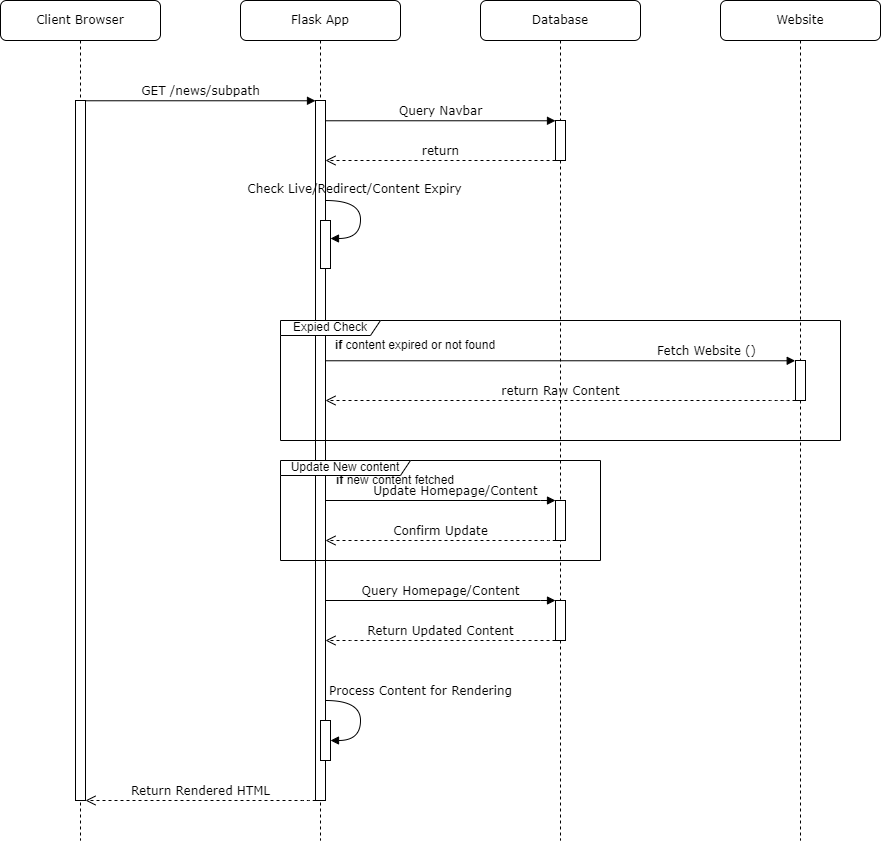

The diagram above was exported from draw.io. Its source (the exported page's mxGraphModel, read from the mxfile embedded in the PNG):
<mxGraphModel dx="1885" dy="1087" grid="1" gridSize="10" guides="1" tooltips="1" connect="1" arrows="1" fold="1" page="1" pageScale="1" pageWidth="1100" pageHeight="850" background="none" math="0" shadow="0">
  <root>
    <mxCell id="0" />
    <mxCell id="1" parent="0" />
    <mxCell id="7baba1c4bc27f4b0-2" value="Flask App" style="shape=umlLifeline;perimeter=lifelinePerimeter;whiteSpace=wrap;html=1;container=1;collapsible=0;recursiveResize=0;outlineConnect=0;rounded=1;shadow=0;comic=0;labelBackgroundColor=none;strokeWidth=1;fontFamily=Verdana;fontSize=12;align=center;" parent="1" vertex="1">
      <mxGeometry x="250" y="10" width="160" height="840" as="geometry" />
    </mxCell>
    <mxCell id="7baba1c4bc27f4b0-10" value="" style="html=1;points=[];perimeter=orthogonalPerimeter;rounded=0;shadow=0;comic=0;labelBackgroundColor=none;strokeWidth=1;fontFamily=Verdana;fontSize=12;align=center;" parent="7baba1c4bc27f4b0-2" vertex="1">
      <mxGeometry x="75" y="100" width="10" height="700" as="geometry" />
    </mxCell>
    <mxCell id="VM24qSlsvv02GcXe59lw-1" value="" style="html=1;points=[];perimeter=orthogonalPerimeter;rounded=0;shadow=0;comic=0;labelBackgroundColor=none;strokeWidth=1;fontFamily=Verdana;fontSize=12;align=center;" vertex="1" parent="7baba1c4bc27f4b0-2">
      <mxGeometry x="80" y="220" width="10" height="48" as="geometry" />
    </mxCell>
    <mxCell id="VM24qSlsvv02GcXe59lw-2" value="Check Live/Redirect/Content Expiry" style="html=1;verticalAlign=bottom;endArrow=block;labelBackgroundColor=none;fontFamily=Verdana;fontSize=12;elbow=vertical;edgeStyle=orthogonalEdgeStyle;curved=1;" edge="1" parent="7baba1c4bc27f4b0-2" source="7baba1c4bc27f4b0-10" target="VM24qSlsvv02GcXe59lw-1">
      <mxGeometry x="-0.4309" y="2" relative="1" as="geometry">
        <mxPoint x="55" y="200" as="sourcePoint" />
        <mxPoint x="65" y="238" as="targetPoint" />
        <Array as="points">
          <mxPoint x="120" y="200" />
          <mxPoint x="120" y="238" />
        </Array>
        <mxPoint as="offset" />
      </mxGeometry>
    </mxCell>
    <mxCell id="VM24qSlsvv02GcXe59lw-17" value="" style="html=1;points=[];perimeter=orthogonalPerimeter;rounded=0;shadow=0;comic=0;labelBackgroundColor=none;strokeWidth=1;fontFamily=Verdana;fontSize=12;align=center;" vertex="1" parent="7baba1c4bc27f4b0-2">
      <mxGeometry x="80" y="720" width="10" height="40" as="geometry" />
    </mxCell>
    <mxCell id="VM24qSlsvv02GcXe59lw-18" value="Process Content for Rendering" style="html=1;verticalAlign=bottom;endArrow=block;labelBackgroundColor=none;fontFamily=Verdana;fontSize=12;elbow=vertical;edgeStyle=orthogonalEdgeStyle;curved=1;" edge="1" parent="7baba1c4bc27f4b0-2" source="7baba1c4bc27f4b0-10" target="VM24qSlsvv02GcXe59lw-17">
      <mxGeometry x="-0.3333" y="60" relative="1" as="geometry">
        <mxPoint x="55" y="660" as="sourcePoint" />
        <mxPoint x="60" y="698" as="targetPoint" />
        <Array as="points">
          <mxPoint x="120" y="700" />
          <mxPoint x="120" y="740" />
        </Array>
        <mxPoint as="offset" />
      </mxGeometry>
    </mxCell>
    <mxCell id="7baba1c4bc27f4b0-3" value="Database" style="shape=umlLifeline;perimeter=lifelinePerimeter;whiteSpace=wrap;html=1;container=1;collapsible=0;recursiveResize=0;outlineConnect=0;rounded=1;shadow=0;comic=0;labelBackgroundColor=none;strokeWidth=1;fontFamily=Verdana;fontSize=12;align=center;" parent="1" vertex="1">
      <mxGeometry x="490" y="10" width="160" height="840" as="geometry" />
    </mxCell>
    <mxCell id="7baba1c4bc27f4b0-13" value="" style="html=1;points=[];perimeter=orthogonalPerimeter;rounded=0;shadow=0;comic=0;labelBackgroundColor=none;strokeWidth=1;fontFamily=Verdana;fontSize=12;align=center;" parent="7baba1c4bc27f4b0-3" vertex="1">
      <mxGeometry x="75" y="120" width="10" height="40" as="geometry" />
    </mxCell>
    <mxCell id="VM24qSlsvv02GcXe59lw-9" value="" style="html=1;points=[];perimeter=orthogonalPerimeter;rounded=0;shadow=0;comic=0;labelBackgroundColor=none;strokeWidth=1;fontFamily=Verdana;fontSize=12;align=center;" vertex="1" parent="7baba1c4bc27f4b0-3">
      <mxGeometry x="75" y="500" width="10" height="40" as="geometry" />
    </mxCell>
    <mxCell id="VM24qSlsvv02GcXe59lw-14" value="" style="html=1;points=[];perimeter=orthogonalPerimeter;rounded=0;shadow=0;comic=0;labelBackgroundColor=none;strokeWidth=1;fontFamily=Verdana;fontSize=12;align=center;" vertex="1" parent="7baba1c4bc27f4b0-3">
      <mxGeometry x="75" y="600" width="10" height="40" as="geometry" />
    </mxCell>
    <mxCell id="7baba1c4bc27f4b0-4" value="Website" style="shape=umlLifeline;perimeter=lifelinePerimeter;whiteSpace=wrap;html=1;container=1;collapsible=0;recursiveResize=0;outlineConnect=0;rounded=1;shadow=0;comic=0;labelBackgroundColor=none;strokeWidth=1;fontFamily=Verdana;fontSize=12;align=center;" parent="1" vertex="1">
      <mxGeometry x="730" y="10" width="160" height="840" as="geometry" />
    </mxCell>
    <mxCell id="7baba1c4bc27f4b0-16" value="" style="html=1;points=[];perimeter=orthogonalPerimeter;rounded=0;shadow=0;comic=0;labelBackgroundColor=none;strokeWidth=1;fontFamily=Verdana;fontSize=12;align=center;" parent="7baba1c4bc27f4b0-4" vertex="1">
      <mxGeometry x="75" y="360" width="10" height="40" as="geometry" />
    </mxCell>
    <mxCell id="7baba1c4bc27f4b0-8" value="Client Browser" style="shape=umlLifeline;perimeter=lifelinePerimeter;whiteSpace=wrap;html=1;container=1;collapsible=0;recursiveResize=0;outlineConnect=0;rounded=1;shadow=0;comic=0;labelBackgroundColor=none;strokeWidth=1;fontFamily=Verdana;fontSize=12;align=center;" parent="1" vertex="1">
      <mxGeometry x="10" y="10" width="160" height="840" as="geometry" />
    </mxCell>
    <mxCell id="7baba1c4bc27f4b0-9" value="" style="html=1;points=[];perimeter=orthogonalPerimeter;rounded=0;shadow=0;comic=0;labelBackgroundColor=none;strokeWidth=1;fontFamily=Verdana;fontSize=12;align=center;" parent="7baba1c4bc27f4b0-8" vertex="1">
      <mxGeometry x="75" y="100" width="10" height="700" as="geometry" />
    </mxCell>
    <mxCell id="7baba1c4bc27f4b0-11" value="GET /news/subpath" style="html=1;verticalAlign=bottom;endArrow=block;entryX=0;entryY=0;labelBackgroundColor=none;fontFamily=Verdana;fontSize=12;edgeStyle=elbowEdgeStyle;elbow=vertical;" parent="1" source="7baba1c4bc27f4b0-9" target="7baba1c4bc27f4b0-10" edge="1">
      <mxGeometry x="0.0032" relative="1" as="geometry">
        <mxPoint x="150" y="120" as="sourcePoint" />
        <mxPoint as="offset" />
      </mxGeometry>
    </mxCell>
    <mxCell id="7baba1c4bc27f4b0-14" value="Query Navbar" style="html=1;verticalAlign=bottom;endArrow=block;entryX=0;entryY=0;labelBackgroundColor=none;fontFamily=Verdana;fontSize=12;edgeStyle=elbowEdgeStyle;elbow=vertical;" parent="1" source="7baba1c4bc27f4b0-10" target="7baba1c4bc27f4b0-13" edge="1">
      <mxGeometry relative="1" as="geometry">
        <mxPoint x="300" y="130" as="sourcePoint" />
      </mxGeometry>
    </mxCell>
    <mxCell id="VM24qSlsvv02GcXe59lw-3" value="return" style="html=1;verticalAlign=bottom;endArrow=open;dashed=1;endSize=8;labelBackgroundColor=none;fontFamily=Verdana;fontSize=12;edgeStyle=elbowEdgeStyle;elbow=vertical;" edge="1" parent="1" source="7baba1c4bc27f4b0-13" target="7baba1c4bc27f4b0-10">
      <mxGeometry relative="1" as="geometry">
        <mxPoint x="230" y="150" as="targetPoint" />
        <Array as="points">
          <mxPoint x="430" y="170" />
          <mxPoint x="335" y="150" />
        </Array>
        <mxPoint x="360" y="150" as="sourcePoint" />
      </mxGeometry>
    </mxCell>
    <mxCell id="VM24qSlsvv02GcXe59lw-4" value="Fetch Website ()" style="html=1;verticalAlign=bottom;endArrow=block;labelBackgroundColor=none;fontFamily=Verdana;fontSize=12;edgeStyle=elbowEdgeStyle;elbow=vertical;entryX=-0.029;entryY=-0.001;entryDx=0;entryDy=0;entryPerimeter=0;" edge="1" parent="1" source="7baba1c4bc27f4b0-10" target="7baba1c4bc27f4b0-16">
      <mxGeometry x="0.6216" relative="1" as="geometry">
        <mxPoint x="230" y="340.14" as="sourcePoint" />
        <mxPoint x="380" y="340.14" as="targetPoint" />
        <mxPoint as="offset" />
      </mxGeometry>
    </mxCell>
    <mxCell id="VM24qSlsvv02GcXe59lw-8" value="return Raw Content" style="html=1;verticalAlign=bottom;endArrow=open;dashed=1;endSize=8;labelBackgroundColor=none;fontFamily=Verdana;fontSize=12;edgeStyle=elbowEdgeStyle;elbow=vertical;" edge="1" parent="1" source="7baba1c4bc27f4b0-16" target="7baba1c4bc27f4b0-10">
      <mxGeometry relative="1" as="geometry">
        <mxPoint x="210" y="410" as="targetPoint" />
        <Array as="points">
          <mxPoint x="790" y="410" />
          <mxPoint x="330" y="410" />
        </Array>
        <mxPoint x="505" y="620" as="sourcePoint" />
      </mxGeometry>
    </mxCell>
    <mxCell id="VM24qSlsvv02GcXe59lw-10" value="Update New content" style="shape=umlFrame;whiteSpace=wrap;html=1;pointerEvents=0;width=130;height=15;" vertex="1" parent="1">
      <mxGeometry x="290" y="470" width="320" height="100" as="geometry" />
    </mxCell>
    <mxCell id="VM24qSlsvv02GcXe59lw-11" value="Update Homepage/Content" style="html=1;verticalAlign=bottom;endArrow=block;labelBackgroundColor=none;fontFamily=Verdana;fontSize=12;edgeStyle=elbowEdgeStyle;elbow=vertical;" edge="1" parent="1" source="7baba1c4bc27f4b0-10" target="VM24qSlsvv02GcXe59lw-9">
      <mxGeometry x="0.1333" relative="1" as="geometry">
        <mxPoint x="235" y="380" as="sourcePoint" />
        <mxPoint x="525" y="380" as="targetPoint" />
        <mxPoint as="offset" />
        <Array as="points">
          <mxPoint x="560" y="510" />
        </Array>
      </mxGeometry>
    </mxCell>
    <mxCell id="VM24qSlsvv02GcXe59lw-12" value="&lt;b&gt;if&lt;/b&gt; new content fetched" style="text;html=1;align=center;verticalAlign=middle;whiteSpace=wrap;rounded=0;" vertex="1" parent="1">
      <mxGeometry x="340" y="480" width="130" height="20" as="geometry" />
    </mxCell>
    <mxCell id="VM24qSlsvv02GcXe59lw-13" value="Confirm Update" style="html=1;verticalAlign=bottom;endArrow=open;dashed=1;endSize=8;labelBackgroundColor=none;fontFamily=Verdana;fontSize=12;edgeStyle=elbowEdgeStyle;elbow=vertical;" edge="1" parent="1" source="VM24qSlsvv02GcXe59lw-9" target="7baba1c4bc27f4b0-10">
      <mxGeometry relative="1" as="geometry">
        <mxPoint x="235" y="440" as="targetPoint" />
        <Array as="points">
          <mxPoint x="560" y="550" />
          <mxPoint x="340" y="420" />
        </Array>
        <mxPoint x="525" y="440" as="sourcePoint" />
      </mxGeometry>
    </mxCell>
    <mxCell id="VM24qSlsvv02GcXe59lw-15" value="Query Homepage/Content" style="html=1;verticalAlign=bottom;endArrow=block;labelBackgroundColor=none;fontFamily=Verdana;fontSize=12;edgeStyle=elbowEdgeStyle;elbow=vertical;" edge="1" parent="1" source="7baba1c4bc27f4b0-10" target="VM24qSlsvv02GcXe59lw-14">
      <mxGeometry relative="1" as="geometry">
        <mxPoint x="235" y="500" as="sourcePoint" />
        <mxPoint x="385" y="500" as="targetPoint" />
        <mxPoint as="offset" />
        <Array as="points">
          <mxPoint x="560" y="610" />
        </Array>
      </mxGeometry>
    </mxCell>
    <mxCell id="VM24qSlsvv02GcXe59lw-16" value="Return Updated Content" style="html=1;verticalAlign=bottom;endArrow=open;dashed=1;endSize=8;labelBackgroundColor=none;fontFamily=Verdana;fontSize=12;edgeStyle=elbowEdgeStyle;elbow=vertical;" edge="1" parent="1" source="VM24qSlsvv02GcXe59lw-14" target="7baba1c4bc27f4b0-10">
      <mxGeometry relative="1" as="geometry">
        <mxPoint x="235" y="560" as="targetPoint" />
        <Array as="points">
          <mxPoint x="370" y="650" />
          <mxPoint x="350" y="430" />
        </Array>
        <mxPoint x="385" y="560" as="sourcePoint" />
      </mxGeometry>
    </mxCell>
    <mxCell id="VM24qSlsvv02GcXe59lw-19" value="Return Rendered HTML" style="html=1;verticalAlign=bottom;endArrow=open;dashed=1;endSize=8;labelBackgroundColor=none;fontFamily=Verdana;fontSize=12;edgeStyle=elbowEdgeStyle;elbow=vertical;" edge="1" parent="1" source="7baba1c4bc27f4b0-10" target="7baba1c4bc27f4b0-9">
      <mxGeometry relative="1" as="geometry">
        <mxPoint x="30" y="830" as="targetPoint" />
        <Array as="points">
          <mxPoint x="320" y="810" />
          <mxPoint x="155" y="610" />
        </Array>
        <mxPoint x="180" y="830" as="sourcePoint" />
      </mxGeometry>
    </mxCell>
    <mxCell id="VM24qSlsvv02GcXe59lw-20" value="Expied Check" style="shape=umlFrame;whiteSpace=wrap;html=1;pointerEvents=0;width=100;height=15;" vertex="1" parent="1">
      <mxGeometry x="290" y="330" width="560" height="120" as="geometry" />
    </mxCell>
    <mxCell id="VM24qSlsvv02GcXe59lw-6" value="&lt;b&gt;if&lt;/b&gt; content expired or not found" style="text;html=1;align=center;verticalAlign=middle;whiteSpace=wrap;rounded=0;" vertex="1" parent="1">
      <mxGeometry x="340" y="345" width="170" height="20" as="geometry" />
    </mxCell>
  </root>
</mxGraphModel>